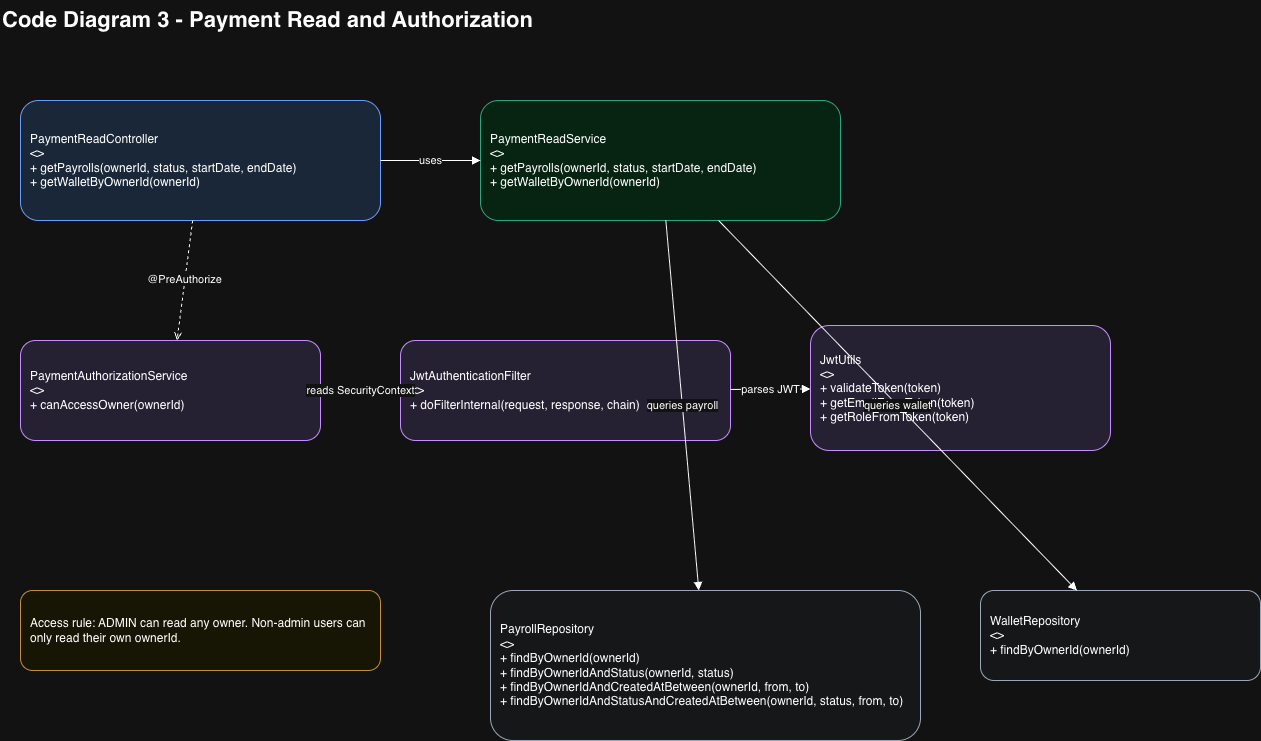

The diagram above was exported from draw.io. Its source (the exported page's mxGraphModel, read from the mxfile embedded in the PNG):
<mxGraphModel dx="1334" dy="1046" grid="1" gridSize="10" guides="1" tooltips="1" connect="1" arrows="1" fold="1" page="1" pageScale="1" pageWidth="1500" pageHeight="1000" math="0" shadow="0">
  <root>
    <mxCell id="0" />
    <mxCell id="1" parent="0" />
    <mxCell id="pr-title" parent="1" style="text;html=1;strokeColor=none;fillColor=none;fontSize=22;fontStyle=1;align=left;" value="Code Diagram 3 - Payment Read and Authorization" vertex="1">
      <mxGeometry height="40" width="680" x="40" y="20" as="geometry" />
    </mxCell>
    <mxCell id="pr-controller" parent="1" style="rounded=1;whiteSpace=wrap;html=1;fillColor=#dbeafe;strokeColor=#2563eb;align=left;spacing=10;" value="PaymentReadController&lt;br&gt;&lt;&lt;RestController&gt;&gt;&lt;br&gt;+ getPayrolls(ownerId, status, startDate, endDate)&lt;br&gt;+ getWalletByOwnerId(ownerId)" vertex="1">
      <mxGeometry height="120" width="360" x="60" y="120" as="geometry" />
    </mxCell>
    <mxCell id="pr-service" parent="1" style="rounded=1;whiteSpace=wrap;html=1;fillColor=#dcfce7;strokeColor=#059669;align=left;spacing=10;" value="PaymentReadService&lt;br&gt;&lt;&lt;Service&gt;&gt;&lt;br&gt;+ getPayrolls(ownerId, status, startDate, endDate)&lt;br&gt;+ getWalletByOwnerId(ownerId)" vertex="1">
      <mxGeometry height="120" width="360" x="520" y="120" as="geometry" />
    </mxCell>
    <mxCell id="pr-authz" parent="1" style="rounded=1;whiteSpace=wrap;html=1;fillColor=#ede9fe;strokeColor=#7c3aed;align=left;spacing=10;" value="PaymentAuthorizationService&lt;br&gt;&lt;&lt;Service&gt;&gt;&lt;br&gt;+ canAccessOwner(ownerId)" vertex="1">
      <mxGeometry height="100" width="300" x="60" y="360" as="geometry" />
    </mxCell>
    <mxCell id="pr-jwt-filter" parent="1" style="rounded=1;whiteSpace=wrap;html=1;fillColor=#ede9fe;strokeColor=#7c3aed;align=left;spacing=10;" value="JwtAuthenticationFilter&lt;br&gt;&lt;&lt;SecurityFilter&gt;&gt;&lt;br&gt;+ doFilterInternal(request, response, chain)" vertex="1">
      <mxGeometry height="100" width="330" x="440" y="360" as="geometry" />
    </mxCell>
    <mxCell id="pr-jwt-utils" parent="1" style="rounded=1;whiteSpace=wrap;html=1;fillColor=#ede9fe;strokeColor=#7c3aed;align=left;spacing=10;" value="JwtUtils&lt;br&gt;&lt;&lt;Component&gt;&gt;&lt;br&gt;+ validateToken(token)&lt;br&gt;+ getEmailFromToken(token)&lt;br&gt;+ getRoleFromToken(token)" vertex="1">
      <mxGeometry height="125" width="300" x="850" y="345" as="geometry" />
    </mxCell>
    <mxCell id="pr-payroll-repo" parent="1" style="rounded=1;whiteSpace=wrap;html=1;fillColor=#f8fafc;strokeColor=#475569;align=left;spacing=10;" value="PayrollRepository&lt;br&gt;&lt;&lt;Repository&gt;&gt;&lt;br&gt;+ findByOwnerId(ownerId)&lt;br&gt;+ findByOwnerIdAndStatus(ownerId, status)&lt;br&gt;+ findByOwnerIdAndCreatedAtBetween(ownerId, from, to)&lt;br&gt;+ findByOwnerIdAndStatusAndCreatedAtBetween(ownerId, status, from, to)" vertex="1">
      <mxGeometry height="150" width="430" x="530" y="610" as="geometry" />
    </mxCell>
    <mxCell id="pr-wallet-repo" parent="1" style="rounded=1;whiteSpace=wrap;html=1;fillColor=#f8fafc;strokeColor=#475569;align=left;spacing=10;" value="WalletRepository&lt;br&gt;&lt;&lt;Repository&gt;&gt;&lt;br&gt;+ findByOwnerId(ownerId)" vertex="1">
      <mxGeometry height="90" width="280" x="1020" y="610" as="geometry" />
    </mxCell>
    <mxCell id="pr-note" parent="1" style="rounded=1;whiteSpace=wrap;html=1;fillColor=#fefce8;strokeColor=#a16207;align=left;spacing=10;" value="Access rule: ADMIN can read any owner. Non-admin users can only read their own ownerId." vertex="1">
      <mxGeometry height="80" width="360" x="60" y="610" as="geometry" />
    </mxCell>
    <mxCell id="pr-e1" edge="1" parent="1" source="pr-controller" style="endArrow=block;html=1;rounded=0;" target="pr-service" value="uses">
      <mxGeometry relative="1" as="geometry" />
    </mxCell>
    <mxCell id="pr-e2" edge="1" parent="1" source="pr-controller" style="endArrow=open;html=1;rounded=0;dashed=1;" target="pr-authz" value="@PreAuthorize">
      <mxGeometry relative="1" as="geometry" />
    </mxCell>
    <mxCell id="pr-e3" edge="1" parent="1" source="pr-authz" style="endArrow=open;html=1;rounded=0;dashed=1;" target="pr-jwt-filter" value="reads SecurityContext">
      <mxGeometry relative="1" as="geometry" />
    </mxCell>
    <mxCell id="pr-e4" edge="1" parent="1" source="pr-jwt-filter" style="endArrow=block;html=1;rounded=0;" target="pr-jwt-utils" value="parses JWT">
      <mxGeometry relative="1" as="geometry" />
    </mxCell>
    <mxCell id="pr-e5" edge="1" parent="1" source="pr-service" style="endArrow=block;html=1;rounded=0;" target="pr-payroll-repo" value="queries payroll">
      <mxGeometry relative="1" as="geometry" />
    </mxCell>
    <mxCell id="pr-e6" edge="1" parent="1" source="pr-service" style="endArrow=block;html=1;rounded=0;" target="pr-wallet-repo" value="queries wallet">
      <mxGeometry relative="1" as="geometry" />
    </mxCell>
  </root>
</mxGraphModel>